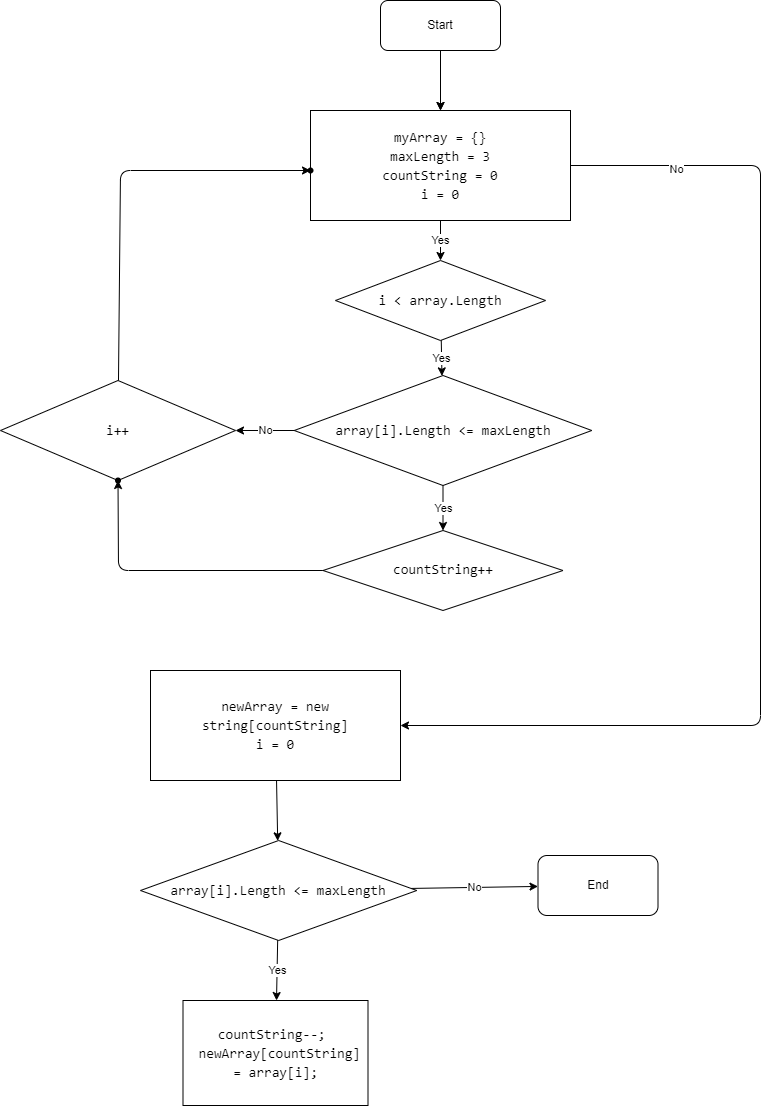

The diagram above was exported from draw.io. Its source (the exported page's mxGraphModel, read from the mxfile embedded in the PNG):
<mxGraphModel dx="1806" dy="790" grid="1" gridSize="10" guides="1" tooltips="1" connect="1" arrows="1" fold="1" page="1" pageScale="1" pageWidth="827" pageHeight="1169" background="#ffffff" math="0" shadow="0">
  <root>
    <mxCell id="0" />
    <mxCell id="1" parent="0" />
    <mxCell id="2" value="" style="edgeStyle=none;html=1;" parent="1" target="6" edge="1">
      <mxGeometry relative="1" as="geometry">
        <mxPoint x="-360" y="80" as="sourcePoint" />
      </mxGeometry>
    </mxCell>
    <mxCell id="3" value="Yes" style="edgeStyle=none;html=1;fontColor=#000000;" parent="1" source="6" target="8" edge="1">
      <mxGeometry relative="1" as="geometry" />
    </mxCell>
    <mxCell id="4" value="" style="edgeStyle=none;html=1;fontColor=#000000;" parent="1" source="6" target="19" edge="1">
      <mxGeometry relative="1" as="geometry">
        <Array as="points">
          <mxPoint x="-40" y="185" />
          <mxPoint x="-40" y="745" />
        </Array>
      </mxGeometry>
    </mxCell>
    <mxCell id="5" value="No" style="edgeLabel;html=1;align=center;verticalAlign=middle;resizable=0;points=[];" parent="4" vertex="1" connectable="0">
      <mxGeometry x="-0.8108" y="-3" relative="1" as="geometry">
        <mxPoint as="offset" />
      </mxGeometry>
    </mxCell>
    <mxCell id="6" value="&lt;div style=&quot;font-family: &amp;#34;consolas&amp;#34; , &amp;#34;courier new&amp;#34; , monospace ; font-size: 14px ; line-height: 19px&quot;&gt;&lt;font&gt;myArray = {}&lt;/font&gt;&lt;/div&gt;&lt;div style=&quot;font-family: &amp;#34;consolas&amp;#34; , &amp;#34;courier new&amp;#34; , monospace ; font-size: 14px ; line-height: 19px&quot;&gt;&lt;div style=&quot;line-height: 19px&quot;&gt;&lt;font&gt;&lt;span style=&quot;font-family: &amp;#34;consolas&amp;#34; , &amp;#34;courier new&amp;#34; , monospace&quot;&gt;maxLength&lt;/span&gt;&amp;nbsp;= 3&lt;/font&gt;&lt;/div&gt;&lt;div style=&quot;line-height: 19px&quot;&gt;&lt;div style=&quot;line-height: 19px&quot;&gt;&lt;font&gt;countString = 0&lt;/font&gt;&lt;/div&gt;&lt;div style=&quot;line-height: 19px&quot;&gt;&lt;div style=&quot;font-family: &amp;#34;consolas&amp;#34; , &amp;#34;courier new&amp;#34; , monospace ; line-height: 19px&quot;&gt;&lt;font&gt;i = 0&lt;/font&gt;&lt;/div&gt;&lt;/div&gt;&lt;/div&gt;&lt;/div&gt;" style="whiteSpace=wrap;html=1;fontColor=#000000;" parent="1" vertex="1">
      <mxGeometry x="-490" y="130" width="260" height="110" as="geometry" />
    </mxCell>
    <mxCell id="7" value="Yes" style="edgeStyle=none;html=1;fontColor=#000000;" parent="1" source="8" target="11" edge="1">
      <mxGeometry relative="1" as="geometry" />
    </mxCell>
    <mxCell id="8" value="&lt;div style=&quot;font-family: &amp;#34;consolas&amp;#34; , &amp;#34;courier new&amp;#34; , monospace ; font-size: 14px ; line-height: 19px&quot;&gt;&lt;font color=&quot;#000000&quot;&gt;i &amp;lt; array.Length&lt;/font&gt;&lt;/div&gt;" style="rhombus;whiteSpace=wrap;html=1;" parent="1" vertex="1">
      <mxGeometry x="-465" y="280" width="210" height="80" as="geometry" />
    </mxCell>
    <mxCell id="9" value="No" style="edgeStyle=none;html=1;fontColor=#000000;" parent="1" source="11" edge="1">
      <mxGeometry relative="1" as="geometry">
        <mxPoint x="-565" y="450" as="targetPoint" />
      </mxGeometry>
    </mxCell>
    <mxCell id="10" value="Yes" style="edgeStyle=none;html=1;fontColor=#000000;" parent="1" source="11" target="15" edge="1">
      <mxGeometry relative="1" as="geometry" />
    </mxCell>
    <mxCell id="11" value="&lt;div style=&quot;font-family: &amp;#34;consolas&amp;#34; , &amp;#34;courier new&amp;#34; , monospace ; font-size: 14px ; line-height: 19px&quot;&gt;&lt;font color=&quot;#000000&quot;&gt;array[i].Length &amp;lt;=&amp;nbsp;&lt;span style=&quot;font-family: &amp;#34;consolas&amp;#34; , &amp;#34;courier new&amp;#34; , monospace&quot;&gt;maxLength&lt;/span&gt;&lt;/font&gt;&lt;/div&gt;" style="rhombus;whiteSpace=wrap;html=1;" parent="1" vertex="1">
      <mxGeometry x="-506.25" y="395" width="297.5" height="110" as="geometry" />
    </mxCell>
    <mxCell id="12" value="" style="edgeStyle=none;html=1;" parent="1" target="26" edge="1">
      <mxGeometry relative="1" as="geometry">
        <Array as="points">
          <mxPoint x="-680" y="190" />
        </Array>
        <mxPoint x="-682.0211898940506" y="400.2037489812551" as="sourcePoint" />
      </mxGeometry>
    </mxCell>
    <mxCell id="13" value="&lt;div style=&quot;font-family: &amp;#34;consolas&amp;#34; , &amp;#34;courier new&amp;#34; , monospace ; font-size: 14px ; line-height: 19px&quot;&gt;&lt;font color=&quot;#000000&quot;&gt;i++&lt;/font&gt;&lt;/div&gt;" style="rhombus;whiteSpace=wrap;html=1;" parent="1" vertex="1">
      <mxGeometry x="-800" y="400" width="235" height="100" as="geometry" />
    </mxCell>
    <mxCell id="14" value="" style="edgeStyle=none;html=1;" parent="1" source="15" target="25" edge="1">
      <mxGeometry relative="1" as="geometry">
        <Array as="points">
          <mxPoint x="-682" y="590" />
        </Array>
      </mxGeometry>
    </mxCell>
    <mxCell id="15" value="&lt;font color=&quot;#000000&quot;&gt;&lt;br&gt;&lt;span style=&quot;font-family: &amp;#34;consolas&amp;#34; , &amp;#34;courier new&amp;#34; , monospace ; font-size: 14px&quot;&gt;countString++&lt;/span&gt;&lt;br&gt;&lt;/font&gt;&lt;font color=&quot;#ffffff&quot;&gt;&lt;br&gt;&lt;/font&gt;" style="rhombus;whiteSpace=wrap;html=1;" parent="1" vertex="1">
      <mxGeometry x="-477.5" y="550" width="240" height="80" as="geometry" />
    </mxCell>
    <mxCell id="16" value="" style="edgeStyle=none;html=1;" parent="1" source="17" target="6" edge="1">
      <mxGeometry relative="1" as="geometry" />
    </mxCell>
    <mxCell id="17" value="&lt;span&gt;&lt;font&gt;Start&lt;br&gt;&lt;/font&gt;&lt;/span&gt;" style="rounded=1;whiteSpace=wrap;html=1;fontColor=#000000;" parent="1" vertex="1">
      <mxGeometry x="-420" y="20" width="120" height="50" as="geometry" />
    </mxCell>
    <mxCell id="18" value="" style="edgeStyle=none;html=1;" parent="1" source="19" target="22" edge="1">
      <mxGeometry relative="1" as="geometry" />
    </mxCell>
    <mxCell id="19" value="&lt;div style=&quot;font-family: &amp;#34;consolas&amp;#34; , &amp;#34;courier new&amp;#34; , monospace ; font-size: 14px ; line-height: 19px&quot;&gt;&lt;font color=&quot;#000000&quot;&gt;newArray = new string[countString]&lt;/font&gt;&lt;/div&gt;&lt;div style=&quot;font-family: &amp;#34;consolas&amp;#34; , &amp;#34;courier new&amp;#34; , monospace ; font-size: 14px ; line-height: 19px&quot;&gt;&lt;font color=&quot;#000000&quot;&gt;i = 0&lt;/font&gt;&lt;/div&gt;" style="whiteSpace=wrap;html=1;" parent="1" vertex="1">
      <mxGeometry x="-650" y="690" width="250" height="110" as="geometry" />
    </mxCell>
    <mxCell id="20" value="Yes" style="edgeStyle=none;html=1;fontColor=#000000;" parent="1" source="22" target="23" edge="1">
      <mxGeometry relative="1" as="geometry" />
    </mxCell>
    <mxCell id="21" value="No" style="edgeStyle=none;html=1;fontColor=#000000;" parent="1" source="22" target="24" edge="1">
      <mxGeometry relative="1" as="geometry" />
    </mxCell>
    <mxCell id="22" value="&lt;div style=&quot;font-family: &amp;#34;consolas&amp;#34; , &amp;#34;courier new&amp;#34; , monospace ; font-size: 14px ; line-height: 19px&quot;&gt;&lt;font color=&quot;#000000&quot;&gt;array[i].Length &amp;lt;=&amp;nbsp;&lt;span style=&quot;font-family: &amp;#34;consolas&amp;#34; , &amp;#34;courier new&amp;#34; , monospace&quot;&gt;maxLength&lt;/span&gt;&lt;/font&gt;&lt;/div&gt;" style="rhombus;whiteSpace=wrap;html=1;" parent="1" vertex="1">
      <mxGeometry x="-660" y="860" width="276.25" height="100" as="geometry" />
    </mxCell>
    <mxCell id="23" value="&lt;div style=&quot;font-family: &amp;#34;consolas&amp;#34; , &amp;#34;courier new&amp;#34; , monospace ; font-size: 14px ; line-height: 19px&quot;&gt;&lt;div&gt;&lt;font color=&quot;#000000&quot;&gt;countString--;&amp;nbsp; &amp;nbsp;newArray[countString] = array[i];&lt;/font&gt;&lt;/div&gt;&lt;/div&gt;" style="whiteSpace=wrap;html=1;" parent="1" vertex="1">
      <mxGeometry x="-617.5" y="1020" width="185" height="105" as="geometry" />
    </mxCell>
    <mxCell id="24" value="&lt;font color=&quot;#000000&quot;&gt;End&lt;/font&gt;" style="rounded=1;whiteSpace=wrap;html=1;" parent="1" vertex="1">
      <mxGeometry x="-262.5" y="875" width="120" height="60" as="geometry" />
    </mxCell>
    <mxCell id="25" value="" style="shape=waypoint;sketch=0;size=6;pointerEvents=1;points=[];fillColor=default;resizable=0;rotatable=0;perimeter=centerPerimeter;snapToPoint=1;" parent="1" vertex="1">
      <mxGeometry x="-702.5" y="480" width="40" height="40" as="geometry" />
    </mxCell>
    <mxCell id="26" value="" style="shape=waypoint;sketch=0;size=6;pointerEvents=1;points=[];fillColor=default;resizable=0;rotatable=0;perimeter=centerPerimeter;snapToPoint=1;" parent="1" vertex="1">
      <mxGeometry x="-510" y="170" width="40" height="40" as="geometry" />
    </mxCell>
  </root>
</mxGraphModel>